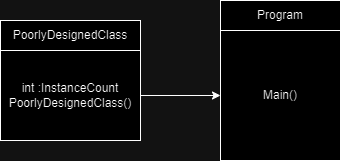

The diagram above was exported from draw.io. Its source (the exported page's mxGraphModel, read from the mxfile embedded in the PNG):
<mxGraphModel dx="1009" dy="550" grid="1" gridSize="10" guides="1" tooltips="1" connect="1" arrows="1" fold="1" page="1" pageScale="1" pageWidth="827" pageHeight="1169" math="0" shadow="0">
  <root>
    <mxCell id="0" />
    <mxCell id="1" parent="0" />
    <mxCell id="uZ5z3Mbm337obyuy6X8Q-1" value="PoorlyDesignedClass" style="rounded=0;whiteSpace=wrap;html=1;" vertex="1" parent="1">
      <mxGeometry x="110" y="140" width="140" height="30" as="geometry" />
    </mxCell>
    <mxCell id="uZ5z3Mbm337obyuy6X8Q-12" style="edgeStyle=orthogonalEdgeStyle;rounded=0;orthogonalLoop=1;jettySize=auto;html=1;entryX=0;entryY=0.5;entryDx=0;entryDy=0;" edge="1" parent="1" source="uZ5z3Mbm337obyuy6X8Q-5" target="uZ5z3Mbm337obyuy6X8Q-11">
      <mxGeometry relative="1" as="geometry" />
    </mxCell>
    <mxCell id="uZ5z3Mbm337obyuy6X8Q-5" value="int :InstanceCount&lt;br&gt;PoorlyDesignedClass()" style="rounded=0;whiteSpace=wrap;html=1;" vertex="1" parent="1">
      <mxGeometry x="110" y="170" width="140" height="90" as="geometry" />
    </mxCell>
    <mxCell id="uZ5z3Mbm337obyuy6X8Q-10" value="Program" style="rounded=0;whiteSpace=wrap;html=1;" vertex="1" parent="1">
      <mxGeometry x="330" y="120" width="120" height="30" as="geometry" />
    </mxCell>
    <mxCell id="uZ5z3Mbm337obyuy6X8Q-11" value="Main()" style="rounded=0;whiteSpace=wrap;html=1;" vertex="1" parent="1">
      <mxGeometry x="330" y="150" width="120" height="130" as="geometry" />
    </mxCell>
  </root>
</mxGraphModel>